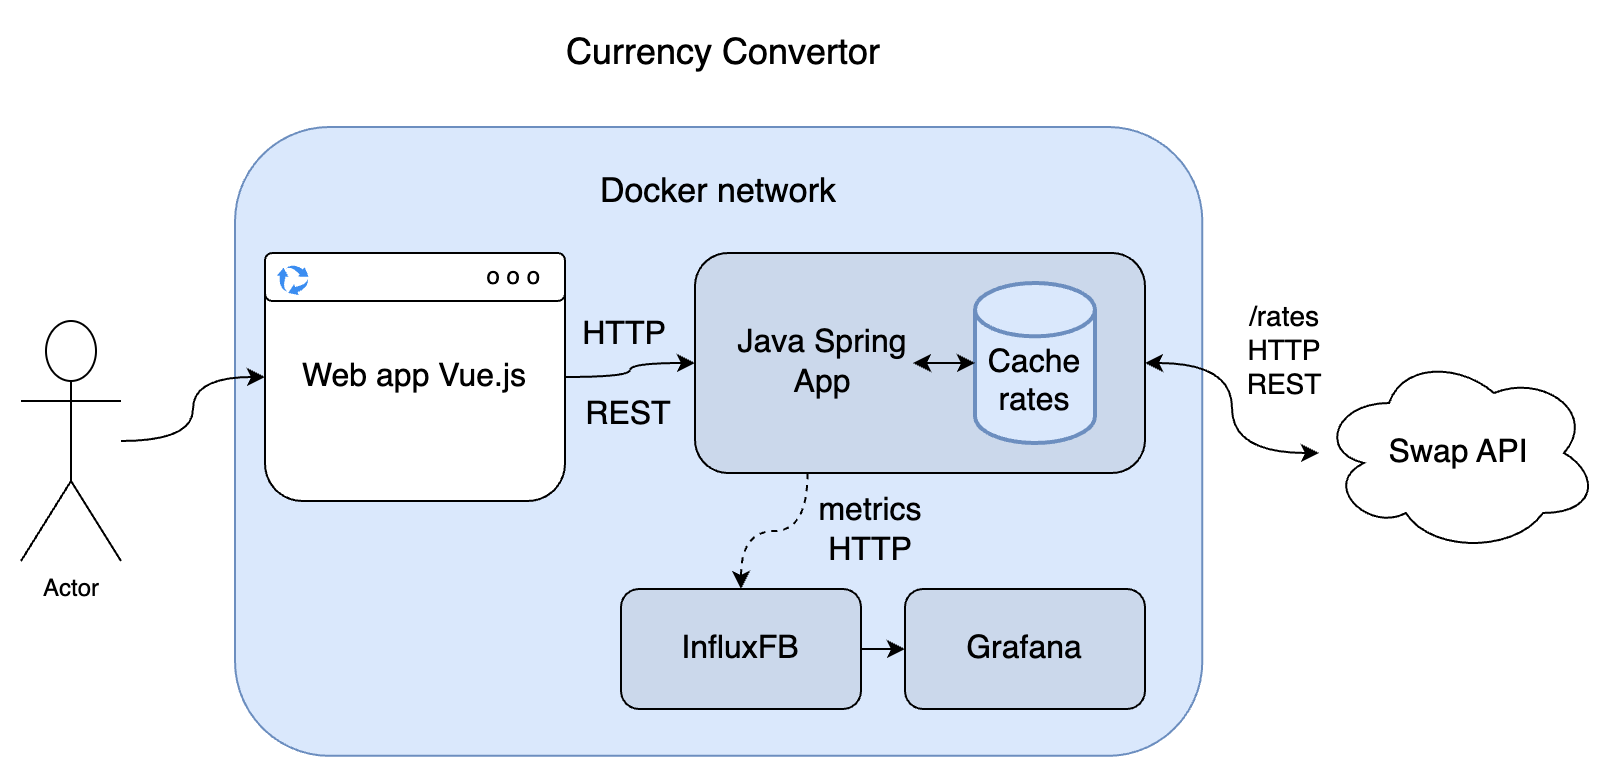

The diagram above was exported from draw.io. Its source (the exported page's mxGraphModel, read from the mxfile embedded in the PNG):
<mxGraphModel dx="856" dy="650" grid="1" gridSize="10" guides="1" tooltips="1" connect="1" arrows="1" fold="1" page="1" pageScale="1" pageWidth="827" pageHeight="1169" math="0" shadow="0">
  <root>
    <mxCell id="0" />
    <mxCell id="1" parent="0" />
    <mxCell id="m0Bw16jkMrs7AlQs_u33-2" value="" style="rounded=1;whiteSpace=wrap;html=1;rotation=-90;fillColor=#dae8fc;strokeColor=#6c8ebf;" vertex="1" parent="1">
      <mxGeometry x="229.61" y="-21.61" width="314.43" height="483.65" as="geometry" />
    </mxCell>
    <mxCell id="m0Bw16jkMrs7AlQs_u33-3" value="&lt;font style=&quot;font-size: 17px;&quot;&gt;Docker network&lt;/font&gt;" style="text;html=1;align=center;verticalAlign=middle;whiteSpace=wrap;rounded=0;" vertex="1" parent="1">
      <mxGeometry x="246.82" y="80" width="280" height="30" as="geometry" />
    </mxCell>
    <mxCell id="m0Bw16jkMrs7AlQs_u33-4" value="&lt;font style=&quot;font-size: 16px;&quot;&gt;Grafana&lt;/font&gt;" style="rounded=1;whiteSpace=wrap;html=1;fillColor=#CBD8EB;strokeColor=#000000;" vertex="1" parent="1">
      <mxGeometry x="480" y="294" width="120" height="60" as="geometry" />
    </mxCell>
    <mxCell id="m0Bw16jkMrs7AlQs_u33-17" style="edgeStyle=orthogonalEdgeStyle;rounded=0;orthogonalLoop=1;jettySize=auto;html=1;exitX=1;exitY=0.5;exitDx=0;exitDy=0;" edge="1" parent="1" source="m0Bw16jkMrs7AlQs_u33-5" target="m0Bw16jkMrs7AlQs_u33-4">
      <mxGeometry relative="1" as="geometry" />
    </mxCell>
    <mxCell id="m0Bw16jkMrs7AlQs_u33-5" value="&lt;font style=&quot;font-size: 16px;&quot;&gt;InfluxFB&lt;/font&gt;" style="rounded=1;whiteSpace=wrap;html=1;fillColor=#CBD8EB;" vertex="1" parent="1">
      <mxGeometry x="338" y="294" width="120" height="60" as="geometry" />
    </mxCell>
    <mxCell id="m0Bw16jkMrs7AlQs_u33-16" style="edgeStyle=orthogonalEdgeStyle;rounded=0;orthogonalLoop=1;jettySize=auto;html=1;exitX=0.25;exitY=1;exitDx=0;exitDy=0;dashed=1;curved=1;" edge="1" parent="1" source="m0Bw16jkMrs7AlQs_u33-6" target="m0Bw16jkMrs7AlQs_u33-5">
      <mxGeometry relative="1" as="geometry" />
    </mxCell>
    <mxCell id="m0Bw16jkMrs7AlQs_u33-18" style="edgeStyle=orthogonalEdgeStyle;rounded=0;orthogonalLoop=1;jettySize=auto;html=1;exitX=1;exitY=0.5;exitDx=0;exitDy=0;curved=1;startArrow=classic;startFill=1;" edge="1" parent="1" source="m0Bw16jkMrs7AlQs_u33-6" target="m0Bw16jkMrs7AlQs_u33-8">
      <mxGeometry relative="1" as="geometry" />
    </mxCell>
    <mxCell id="m0Bw16jkMrs7AlQs_u33-6" value="" style="rounded=1;whiteSpace=wrap;html=1;fillColor=#CBD8EB;strokeColor=#000000;" vertex="1" parent="1">
      <mxGeometry x="375" y="126" width="225" height="110" as="geometry" />
    </mxCell>
    <mxCell id="m0Bw16jkMrs7AlQs_u33-7" value="&lt;div style=&quot;font-size: 16px;&quot;&gt;&lt;font style=&quot;font-size: 16px;&quot;&gt;&lt;br&gt;&lt;/font&gt;&lt;/div&gt;&lt;font style=&quot;font-size: 16px;&quot;&gt;Cache&lt;/font&gt;&lt;div&gt;&lt;font style=&quot;font-size: 16px;&quot;&gt;rates&lt;/font&gt;&lt;/div&gt;" style="strokeWidth=2;html=1;shape=mxgraph.flowchart.database;whiteSpace=wrap;fillColor=#dae8fc;strokeColor=#6c8ebf;" vertex="1" parent="1">
      <mxGeometry x="515" y="141" width="60" height="80" as="geometry" />
    </mxCell>
    <mxCell id="m0Bw16jkMrs7AlQs_u33-8" value="&lt;font style=&quot;font-size: 16px;&quot;&gt;Swap API&lt;/font&gt;" style="ellipse;shape=cloud;whiteSpace=wrap;html=1;" vertex="1" parent="1">
      <mxGeometry x="687" y="176" width="140" height="100" as="geometry" />
    </mxCell>
    <mxCell id="m0Bw16jkMrs7AlQs_u33-14" value="&lt;font style=&quot;font-size: 16px;&quot;&gt;Java Spring App&lt;/font&gt;" style="text;html=1;align=center;verticalAlign=middle;whiteSpace=wrap;rounded=0;" vertex="1" parent="1">
      <mxGeometry x="394" y="146" width="90" height="70" as="geometry" />
    </mxCell>
    <mxCell id="m0Bw16jkMrs7AlQs_u33-15" style="edgeStyle=orthogonalEdgeStyle;rounded=0;orthogonalLoop=1;jettySize=auto;html=1;exitX=1;exitY=0.5;exitDx=0;exitDy=0;entryX=0;entryY=0.5;entryDx=0;entryDy=0;entryPerimeter=0;startArrow=classic;startFill=1;" edge="1" parent="1" source="m0Bw16jkMrs7AlQs_u33-14" target="m0Bw16jkMrs7AlQs_u33-7">
      <mxGeometry relative="1" as="geometry" />
    </mxCell>
    <mxCell id="m0Bw16jkMrs7AlQs_u33-30" style="edgeStyle=orthogonalEdgeStyle;rounded=0;orthogonalLoop=1;jettySize=auto;html=1;exitX=1;exitY=0.5;exitDx=0;exitDy=0;entryX=0;entryY=0.5;entryDx=0;entryDy=0;curved=1;" edge="1" parent="1" source="m0Bw16jkMrs7AlQs_u33-26" target="m0Bw16jkMrs7AlQs_u33-6">
      <mxGeometry relative="1" as="geometry" />
    </mxCell>
    <mxCell id="m0Bw16jkMrs7AlQs_u33-26" value="&lt;font style=&quot;font-size: 16px;&quot;&gt;Web app Vue.js&lt;/font&gt;" style="rounded=1;whiteSpace=wrap;html=1;" vertex="1" parent="1">
      <mxGeometry x="160" y="126" width="150" height="124" as="geometry" />
    </mxCell>
    <mxCell id="m0Bw16jkMrs7AlQs_u33-27" value="o o o&amp;nbsp; &amp;nbsp;" style="rounded=1;whiteSpace=wrap;html=1;align=right;" vertex="1" parent="1">
      <mxGeometry x="160" y="126" width="150" height="24" as="geometry" />
    </mxCell>
    <mxCell id="m0Bw16jkMrs7AlQs_u33-28" value="" style="sketch=0;html=1;aspect=fixed;strokeColor=none;shadow=0;fillColor=#3B8DF1;verticalAlign=top;labelPosition=center;verticalLabelPosition=bottom;shape=mxgraph.gcp2.arrow_cycle" vertex="1" parent="1">
      <mxGeometry x="166" y="132" width="15.79" height="15" as="geometry" />
    </mxCell>
    <mxCell id="m0Bw16jkMrs7AlQs_u33-34" style="edgeStyle=orthogonalEdgeStyle;rounded=0;orthogonalLoop=1;jettySize=auto;html=1;curved=1;" edge="1" parent="1" source="m0Bw16jkMrs7AlQs_u33-32" target="m0Bw16jkMrs7AlQs_u33-26">
      <mxGeometry relative="1" as="geometry" />
    </mxCell>
    <mxCell id="m0Bw16jkMrs7AlQs_u33-32" value="Actor" style="shape=umlActor;verticalLabelPosition=bottom;verticalAlign=top;html=1;outlineConnect=0;" vertex="1" parent="1">
      <mxGeometry x="38" y="160" width="50" height="120" as="geometry" />
    </mxCell>
    <mxCell id="m0Bw16jkMrs7AlQs_u33-35" value="&lt;font style=&quot;font-size: 16px;&quot;&gt;HTTP&lt;/font&gt;" style="text;html=1;align=center;verticalAlign=middle;whiteSpace=wrap;rounded=0;" vertex="1" parent="1">
      <mxGeometry x="310" y="152" width="60" height="30" as="geometry" />
    </mxCell>
    <mxCell id="m0Bw16jkMrs7AlQs_u33-36" value="&lt;font style=&quot;font-size: 18px;&quot;&gt;Currency Convertor&lt;/font&gt;" style="text;html=1;align=center;verticalAlign=middle;whiteSpace=wrap;rounded=0;" vertex="1" parent="1">
      <mxGeometry x="179.21" y="10" width="420.79" height="30" as="geometry" />
    </mxCell>
    <mxCell id="m0Bw16jkMrs7AlQs_u33-37" value="&lt;font style=&quot;font-size: 16px;&quot;&gt;REST&lt;/font&gt;" style="text;html=1;align=center;verticalAlign=middle;whiteSpace=wrap;rounded=0;" vertex="1" parent="1">
      <mxGeometry x="312" y="192" width="60" height="30" as="geometry" />
    </mxCell>
    <mxCell id="m0Bw16jkMrs7AlQs_u33-38" value="&lt;font style=&quot;font-size: 16px;&quot;&gt;metrics&lt;/font&gt;&lt;div&gt;&lt;font style=&quot;font-size: 16px;&quot;&gt;HTTP&lt;/font&gt;&lt;/div&gt;" style="text;html=1;align=center;verticalAlign=middle;whiteSpace=wrap;rounded=0;" vertex="1" parent="1">
      <mxGeometry x="433" y="250" width="60" height="30" as="geometry" />
    </mxCell>
    <mxCell id="m0Bw16jkMrs7AlQs_u33-39" value="&lt;div style=&quot;font-size: 14px;&quot;&gt;&lt;font style=&quot;font-size: 14px;&quot;&gt;/rates&lt;/font&gt;&lt;/div&gt;&lt;font style=&quot;font-size: 14px;&quot;&gt;HTTP&lt;/font&gt;&lt;div style=&quot;font-size: 14px;&quot;&gt;&lt;font style=&quot;font-size: 14px;&quot;&gt;REST&lt;/font&gt;&lt;/div&gt;" style="text;html=1;align=center;verticalAlign=middle;whiteSpace=wrap;rounded=0;" vertex="1" parent="1">
      <mxGeometry x="640" y="160" width="60" height="30" as="geometry" />
    </mxCell>
  </root>
</mxGraphModel>